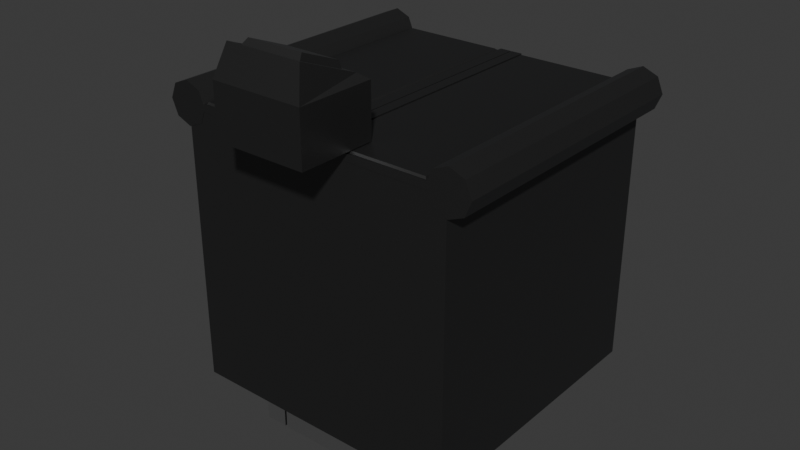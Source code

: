 # Source: trapS.blend  (saved by Blender 4.5.87; exported with 4.5.12 LTS)
import bpy
from mathutils import Matrix  # noqa: F401  (used for matrix-valued properties, if any)

bpy.ops.wm.read_factory_settings(use_empty=True)
scene = bpy.context.scene
scene.name = 'Scene'

# ---- collections
col_collection = bpy.data.collections.new('Collection'); scene.collection.children.link(col_collection)

# ---- materials (node trees are filled in below, after node groups)
mat_metal_dark = bpy.data.materials.new('metal.dark')
mat_metal_bright = bpy.data.materials.new('metal.bright')

# ---- material node trees
mat_metal_dark.use_nodes = True; mat_metal_dark.node_tree.nodes.clear()
_N = mat_metal_dark.node_tree.nodes; _L = mat_metal_dark.node_tree.links
n0 = _N.new('ShaderNodeOutputMaterial'); n0.name = 'Material Output'; n0.location = (200, 100)
n1 = _N.new('ShaderNodeBsdfMetallic'); n1.name = 'Metallic BSDF'; n1.location = (-249, 30)
n1.inputs[0].default_value = (0.132, 0.132, 0.132, 1.0)
_L.new(n1.outputs[0], n0.inputs[0])
n0.is_active_output = True
mat_metal_bright.use_nodes = True; mat_metal_bright.node_tree.nodes.clear()
_N = mat_metal_bright.node_tree.nodes; _L = mat_metal_bright.node_tree.links
n0 = _N.new('ShaderNodeOutputMaterial'); n0.name = 'Material Output'; n0.location = (200, 100)
n1 = _N.new('ShaderNodeBsdfMetallic'); n1.name = 'Metallic BSDF'; n1.location = (-249, 30)
n1.inputs[0].default_value = (0.4607, 0.4607, 0.4607, 1.0)
_L.new(n1.outputs[0], n0.inputs[0])
n0.is_active_output = True

# ---- world
world_world = bpy.data.worlds.new('World'); scene.world = world_world
world_world.use_nodes = True; world_world.node_tree.nodes.clear()
_N = world_world.node_tree.nodes; _L = world_world.node_tree.links
n0 = _N.new('ShaderNodeOutputWorld'); n0.name = 'World Output'; n0.location = (200, 100)
n1 = _N.new('ShaderNodeBackground'); n1.name = 'Background'; n1.location = (-200, 100)
n1.inputs[0].default_value = (0.05088, 0.05088, 0.05088, 1.0)
_L.new(n1.outputs[0], n0.inputs[0])
n0.is_active_output = True
world_world.color = (0.05088, 0.05088, 0.05088)
world_world.sun_shadow_jitter_overblur = 0.0

# ---- meshes
me_cube_002 = bpy.data.meshes.new('Cube.002')
me_cube_002.from_pydata([(0.0, -0.5363, 0.03501), (0.0, -0.5363, 0.2738), (0.0, -0.8993, 0.2738), (-0.2152, -0.5363, 0.2738), (-0.2152, -0.8993, 0.2738), (0.0, -0.5908, 0.3083), (0.0, -0.8336, 0.4061), (-0.1312, -0.6093, 0.3466), (-0.1312, -0.7937, 0.4208), (-0.1786, -0.5719, 0.3007), (0.0, -0.5719, 0.3007), (-0.1786, -0.8525, 0.4137), (0.0, -0.8525, 0.4137), (-0.1583, -0.5908, 0.3083), (0.0, -0.609, 0.2932), (-0.1583, -0.8336, 0.4061), (0.0, -0.831, 0.3825), (-0.2152, -0.5363, 0.03501), (0.0, -0.8993, 0.03501), (-0.2152, -0.8993, 0.03501), (-0.1515, -0.609, 0.2932), (0.0, -0.6093, 0.3466), (-0.1515, -0.831, 0.3825), (0.0, -0.7937, 0.4208), (-0.4303, -0.5438, -1.51), (-0.4303, -0.5438, -1.078), (-0.4303, 0.5438, -1.51), (-0.4303, 0.5438, -1.078), (0.0, 0.5438, -1.51), (0.0, 0.5438, -0.7831), (0.0, -0.5438, -0.7831), (-0.4303, 0.1817, -1.51), (-0.4303, -0.1808, -1.51), (-0.4303, -0.1808, -1.078), (-0.4303, 0.1817, -1.078), (0.0, 0.1817, -0.7831), (0.0, 0.1817, -1.51), (-0.2152, 0.5438, -0.9304), (0.0, -0.1808, -1.51), (0.0, -0.5438, -1.51), (-0.2152, 0.1817, -0.9304), (-0.2152, -0.1808, -0.9304), (-0.2152, 0.5438, -1.51), (-0.2152, -0.5438, -0.9304), (-0.2152, 0.1817, -1.51), (-0.2152, -0.1808, -1.51), (-0.2152, -0.5438, -1.51), (0.0, -0.1808, -0.7831), (-0.4991, 0.08261, -1.303), (-0.4991, 0.08261, -1.094), (-0.3931, 0.03868, -1.303), (-0.3931, 0.03868, -1.094), (-0.3491, -0.06739, -1.303), (-0.3491, -0.06739, -1.094), (-0.3931, -0.1735, -1.303), (-0.3931, -0.1735, -1.094), (-0.4991, 0.1207, -1.094), (-0.3661, 0.06562, -1.303), (-0.3661, 0.06562, -1.094), (-0.311, -0.06739, -1.303), (-0.311, -0.06739, -1.094), (-0.3661, -0.2004, -1.303), (-0.3661, -0.2004, -1.094), (-0.4991, -0.2174, -1.094), (-0.4991, -0.2174, -1.303), (-0.4991, -0.2555, -1.094), (-0.4991, -0.2555, -1.303), (-0.4991, 0.1207, -1.303), (-0.6623, -0.6585, 0.1051), (-0.6623, 0.6595, 0.1051), (-0.733, -0.6585, 0.07578), (-0.733, 0.6595, 0.07578), (-0.7623, -0.6585, 0.005073), (-0.7623, 0.6595, 0.005073), (-0.733, -0.6585, -0.06564), (-0.733, 0.6595, -0.06564), (-0.6623, -0.6585, -0.09493), (-0.6623, 0.6595, -0.09493), (-0.5916, -0.6585, -0.06564), (-0.5916, 0.6595, -0.06564), (-0.00209, 0.6595, 0.02201), (-0.00209, 0.6595, -0.01186), (-0.5916, -0.6585, 0.07578), (-0.5916, 0.6595, 0.07578), (-0.5693, -0.6585, -0.01186), (-0.5532, -0.6425, 0.03112), (-0.5532, 0.6434, 0.03112), (-0.5693, 0.6595, -0.01186), (-0.00209, -0.6585, 0.02201), (-0.00209, -0.6585, -0.01186), (-0.05637, -0.6585, -0.01186), (-0.07245, -0.6425, 0.03112), (-0.07245, 0.6434, 0.03112), (-0.05637, 0.6595, -0.01186), (-0.05637, -0.6649, -0.01859), (-0.00209, -0.6649, -0.01859), (-0.00209, 0.6658, 0.02874), (-0.00209, -0.6649, 0.02874), (-0.00209, 0.6658, -0.01859), (-0.05637, 0.6658, 0.02874), (-0.05637, -0.6649, 0.02874), (-0.05637, 0.6658, -0.01859), (-0.5693, 0.6595, 0.02201), (-0.5693, -0.6585, 0.02201), (-0.05637, -0.6585, 0.02201), (-0.05637, 0.6595, 0.02201), (-0.5587, 0.6488, 0.02201), (-0.5587, -0.6479, 0.02201), (-0.06699, -0.6479, 0.02201), (-0.067, 0.6488, 0.02201), (-0.6573, -0.6573, -1.302), (-0.6573, -0.6573, 0.01281), (-0.6573, 0.6573, -1.302), (-0.6573, 0.6573, 0.01281), (0.0, -0.6573, -1.302), (0.0, -0.6573, 0.01281), (0.0, 0.6573, -1.302), (0.0, 0.6573, 0.01281), (-0.3227, 0.5438, -1.004), (-0.3119, 0.5438, -1.51), (-0.3119, -0.5438, -0.9966), (-0.3119, 0.1817, -1.51), (-0.3119, -0.1808, -1.51), (-0.3227, -0.5438, -1.51), (-0.3227, 0.1817, -1.004), (-0.3227, -0.1808, -1.004), (-0.3119, -0.1808, -0.9966), (-0.3227, -0.5438, -1.004), (-0.3227, -0.1808, -1.51), (-0.3119, -0.5438, -1.51), (-0.3119, 0.5438, -0.9966), (-0.3227, 0.5438, -1.51), (-0.3227, 0.1817, -1.51), (-0.3119, 0.1817, -0.9966)], [(117, 115)], [(19, 18, 2, 4), (9, 3, 4, 11), (17, 19, 4, 3), (21, 7, 8, 23), (1, 3, 9, 10), (0, 17, 3, 1), (12, 11, 4, 2), (13, 5, 10, 9), (6, 15, 11, 12), (15, 13, 9, 11), (20, 14, 5, 13), (16, 22, 15, 6), (22, 20, 13, 15), (7, 21, 14, 20), (23, 8, 22, 16), (8, 7, 20, 22), (17, 0, 18, 19), (31, 34, 27, 26), (123, 127, 25, 24), (42, 37, 29, 28), (42, 28, 36, 44), (44, 36, 38, 45), (118, 27, 34, 124), (124, 34, 33, 125), (32, 33, 34, 31), (121, 44, 45, 122), (119, 42, 44, 121), (119, 130, 37, 42), (24, 25, 33, 32), (122, 45, 46, 129), (45, 38, 39, 46), (125, 33, 25, 127), (39, 30, 43, 46), (29, 37, 40, 35), (35, 40, 41, 47), (47, 41, 43, 30), (53, 55, 62, 60), (48, 50, 51, 49), (54, 52, 59, 61), (61, 62, 65, 66), (50, 52, 53, 51), (59, 60, 62, 61), (52, 54, 55, 53), (55, 63, 65, 62), (57, 58, 60, 59), (54, 64, 63, 55), (67, 56, 58, 57), (49, 51, 58, 56), (52, 50, 57, 59), (51, 53, 60, 58), (50, 48, 67, 57), (64, 54, 61, 66), (48, 49, 56, 67), (66, 65, 63, 64), (68, 69, 71, 70), (70, 71, 73, 72), (72, 73, 75, 74), (74, 75, 77, 76), (76, 77, 79, 78), (88, 80, 96, 97), (80, 88, 89, 81), (104, 90, 94, 100), (82, 83, 69, 68), (89, 88, 97, 95), (90, 93, 101, 94), (68, 70, 72, 74, 76, 78, 84, 103, 82), (78, 79, 87, 84), (103, 102, 83, 82), (71, 69, 83, 102, 87, 79, 77, 75, 73), (103, 84, 90, 104), (86, 85, 91, 92), (84, 87, 93, 90), (87, 102, 105, 93), (101, 99, 96, 98), (94, 101, 98, 95), (99, 100, 97, 96), (100, 94, 95, 97), (93, 105, 99, 101), (80, 81, 98, 96), (105, 104, 100, 99), (81, 89, 95, 98), (107, 106, 102, 103), (108, 107, 103, 104), (106, 109, 105, 102), (109, 108, 104, 105), (85, 86, 106, 107), (91, 85, 107, 108), (86, 92, 109, 106), (92, 91, 108, 109), (110, 112, 113, 111), (112, 116, 117, 113), (114, 110, 111, 115), (112, 110, 114, 116), (41, 126, 120, 43), (32, 128, 123, 24), (26, 27, 118, 131), (26, 131, 132, 31), (31, 132, 128, 32), (40, 133, 126, 41), (37, 130, 133, 40), (46, 43, 120, 129), (129, 120, 126, 133, 130, 119, 121, 122), (127, 123, 128, 132, 131, 118, 124, 125)])
me_cube_002.polygons.foreach_set('material_index', [0, 0, 0, 0, 0, 0, 0, 0, 0, 0, 0, 0, 0, 0, 0, 0, 0, 1, 1, 1, 1, 1, 1, 1, 1, 1, 1, 1, 1, 1, 1, 1, 1, 1, 1, 1, 1, 1, 1, 1, 1, 1, 1, 1, 1, 1, 1, 1, 1, 1, 1, 1, 1, 1, -1, -1, -1, -1, -1, -1, -1, -1, -1, -1, -1, -1, -1, -1, -1, -1, -1, -1, -1, -1, -1, -1, -1, -1, -1, -1, -1, -1, -1, -1, -1, -1, -1, -1, -1, -1, -1, -1, -1, 1, 1, 1, 1, 1, 1, 1, 1, 0, 0])
_uv = me_cube_002.uv_layers.new(name='UVMap')
_uv.uv.foreach_set('vector', [0.0002545, 0.7687, 0.0002545, 0.7164, 0.05984, 0.7156, 0.05539, 0.7635, 0.0791, 0.8363, 0.06777, 0.8408, 0.05539, 0.7635, 0.08916, 0.7641, 0.01436, 0.8534, 0.0002545, 0.7687, 0.05539, 0.7635, 0.06777, 0.8408, 0.2192, 0.7804, 0.1898, 0.7772, 0.1892, 0.7324, 0.2199, 0.7298, 0.08555, 0.8838, 0.06777, 0.8408, 0.0791, 0.8363, 0.09545, 0.8775, 0.03064, 0.9011, 0.01436, 0.8534, 0.06777, 0.8408, 0.08555, 0.8838, 0.09714, 0.7247, 0.08916, 0.7641, 0.05539, 0.7635, 0.05984, 0.7156, 0.08498, 0.8346, 0.09981, 0.8753, 0.09545, 0.8775, 0.0791, 0.8363, 0.1019, 0.7259, 0.09449, 0.7659, 0.08916, 0.7641, 0.09714, 0.7247, 0.09449, 0.7659, 0.08498, 0.8346, 0.0791, 0.8363, 0.08916, 0.7641, 0.0906, 0.8331, 0.105, 0.8733, 0.09981, 0.8753, 0.08498, 0.8346, 0.1073, 0.727, 0.09974, 0.7678, 0.09449, 0.7659, 0.1019, 0.7259, 0.09974, 0.7678, 0.0906, 0.8331, 0.08498, 0.8346, 0.09449, 0.7659, 0.1898, 0.7772, 0.2192, 0.7804, 0.2168, 0.7947, 0.1779, 0.7851, 0.2199, 0.7298, 0.1892, 0.7324, 0.1779, 0.7244, 0.2176, 0.7156, 0.1892, 0.7324, 0.1898, 0.7772, 0.1779, 0.7851, 0.1779, 0.7244, 0.7873, 0.3947, 0.7369, 0.3947, 0.7369, 0.3096, 0.7873, 0.3096, 0.6699, 0.5629, 0.5738, 0.5812, 0.5589, 0.5043, 0.611, 0.4567, 0.4987, 0.7878, 0.5581, 0.712, 0.5739, 0.725, 0.586, 0.7972, 0.4566, 0.4004, 0.5777, 0.3469, 0.6356, 0.3658, 0.481, 0.4493, 0.8555, 0.2559, 0.8052, 0.255, 0.8066, 0.1705, 0.857, 0.1709, 0.857, 0.1709, 0.8066, 0.1705, 0.8064, 0.08613, 0.8568, 0.08573, 0.5405, 0.5138, 0.5589, 0.5043, 0.5738, 0.5812, 0.524, 0.5861, 0.524, 0.5861, 0.5738, 0.5812, 0.5804, 0.6543, 0.5308, 0.6547, 0.6811, 0.6901, 0.5804, 0.6543, 0.5738, 0.5812, 0.6699, 0.5629, 0.8796, 0.1711, 0.857, 0.1709, 0.8568, 0.08573, 0.8795, 0.08551, 0.8781, 0.2563, 0.8555, 0.2559, 0.857, 0.1709, 0.8796, 0.1711, 0.447, 0.3742, 0.5528, 0.3379, 0.5777, 0.3469, 0.4566, 0.4004, 0.586, 0.7972, 0.5739, 0.725, 0.5804, 0.6543, 0.6811, 0.6901, 0.8795, 0.08551, 0.8568, 0.08573, 0.8556, 0.0005974, 0.8783, 0.0002545, 0.8568, 0.08573, 0.8064, 0.08613, 0.8052, 0.00127, 0.8556, 0.0005974, 0.5308, 0.6547, 0.5804, 0.6543, 0.5739, 0.725, 0.5581, 0.712, 0.4761, 0.0002545, 0.6326, 0.08405, 0.5729, 0.1023, 0.4519, 0.04969, 0.6356, 0.3658, 0.5777, 0.3469, 0.5806, 0.2649, 0.6424, 0.2679, 0.6424, 0.2679, 0.5806, 0.2649, 0.5776, 0.1839, 0.6391, 0.1788, 0.6391, 0.1788, 0.5776, 0.1839, 0.5729, 0.1023, 0.6326, 0.08405, 0.1087, 0.7876, 0.1078, 0.7542, 0.117, 0.7555, 0.1174, 0.7879, 0.7362, 0.3096, 0.7364, 0.3366, 0.6873, 0.3367, 0.6872, 0.3098, 0.1774, 0.7546, 0.1764, 0.7877, 0.1678, 0.7882, 0.1681, 0.7557, 0.1681, 0.7557, 0.117, 0.7555, 0.1199, 0.7229, 0.1659, 0.7247, 0.7364, 0.3366, 0.7363, 0.3635, 0.6872, 0.3635, 0.6873, 0.3367, 0.1678, 0.7882, 0.1174, 0.7879, 0.117, 0.7555, 0.1681, 0.7557, 0.7363, 0.3635, 0.7363, 0.3904, 0.6872, 0.3905, 0.6872, 0.3635, 0.1078, 0.7542, 0.1147, 0.7156, 0.1199, 0.7229, 0.117, 0.7555, 0.1688, 0.8205, 0.1165, 0.8204, 0.1174, 0.7879, 0.1678, 0.7882, 0.7363, 0.3904, 0.7364, 0.4172, 0.6874, 0.4174, 0.6872, 0.3905, 0.1653, 0.8539, 0.1204, 0.852, 0.1165, 0.8204, 0.1688, 0.8205, 0.1132, 0.8597, 0.108, 0.8208, 0.1165, 0.8204, 0.1204, 0.852, 0.1764, 0.7877, 0.1774, 0.8208, 0.1688, 0.8205, 0.1678, 0.7882, 0.108, 0.8208, 0.1087, 0.7876, 0.1174, 0.7879, 0.1165, 0.8204, 0.1774, 0.8208, 0.1722, 0.861, 0.1653, 0.8539, 0.1688, 0.8205, 0.1713, 0.7169, 0.1774, 0.7546, 0.1681, 0.7557, 0.1659, 0.7247, 0.1722, 0.861, 0.1132, 0.8597, 0.1204, 0.852, 0.1653, 0.8539, 0.1659, 0.7247, 0.1199, 0.7229, 0.1147, 0.7156, 0.1713, 0.7169, 0.7731, 0.000257, 0.7731, 0.3091, 0.7552, 0.3091, 0.7552, 0.0002779, 0.6564, 0.3526, 0.6565, 0.04386, 0.6744, 0.04377, 0.6744, 0.3527, 0.6872, 0.3091, 0.6872, 0.0002813, 0.7052, 0.0002639, 0.7052, 0.3091, 0.7052, 0.3091, 0.7052, 0.0002639, 0.7231, 0.0002546, 0.7231, 0.3091, 0.7231, 0.3091, 0.7231, 0.0002546, 0.741, 0.0002579, 0.741, 0.3091, 0.8467, 0.4619, 0.8473, 0.7771, 0.842, 0.7799, 0.8413, 0.4603, 0.8473, 0.7771, 0.8467, 0.4619, 0.8599, 0.4617, 0.8605, 0.7787, 0.8233, 0.4614, 0.8183, 0.4531, 0.8236, 0.4498, 0.8288, 0.4601, 0.791, 0.0002546, 0.791, 0.3091, 0.7731, 0.3091, 0.7731, 0.000257, 0.8599, 0.4617, 0.8467, 0.4619, 0.8413, 0.4603, 0.8481, 0.4525, 0.8837, 0.4624, 0.8846, 0.7777, 0.879, 0.7795, 0.8781, 0.4608, 0.6434, 0.3649, 0.6564, 0.3526, 0.6744, 0.3527, 0.6867, 0.3659, 0.6861, 0.3839, 0.6731, 0.3962, 0.6595, 0.3958, 0.6523, 0.3926, 0.6429, 0.3827, 0.741, 0.3091, 0.741, 0.0002579, 0.7547, 0.0002783, 0.7547, 0.3091, 0.8047, 0.0002739, 0.8047, 0.3091, 0.791, 0.3091, 0.791, 0.0002546, 0.6565, 0.04386, 0.6434, 0.03163, 0.6429, 0.01375, 0.6523, 0.003917, 0.6595, 0.0006971, 0.6731, 0.0002545, 0.6861, 0.01256, 0.6867, 0.03057, 0.6744, 0.04377, 0.6816, 0.4595, 0.6818, 0.4515, 0.8183, 0.4531, 0.8233, 0.4614, 0.6941, 0.7692, 0.694, 0.4695, 0.807, 0.4714, 0.8076, 0.7691, 0.9977, 0.4628, 0.9997, 0.7749, 0.8846, 0.7777, 0.8837, 0.4624, 0.6816, 0.7872, 0.6817, 0.7793, 0.8239, 0.779, 0.8188, 0.7872, 0.8224, 0.7895, 0.8294, 0.7804, 0.842, 0.7799, 0.8458, 0.7899, 0.8781, 0.4608, 0.879, 0.7795, 0.8662, 0.78, 0.8654, 0.4605, 0.8294, 0.7804, 0.8288, 0.4601, 0.8413, 0.4603, 0.842, 0.7799, 0.8288, 0.4601, 0.8236, 0.4498, 0.8481, 0.4525, 0.8413, 0.4603, 0.8188, 0.7872, 0.8239, 0.779, 0.8294, 0.7804, 0.8224, 0.7895, 0.8473, 0.7771, 0.8605, 0.7787, 0.8458, 0.7899, 0.842, 0.7799, 0.8239, 0.779, 0.8233, 0.4614, 0.8288, 0.4601, 0.8294, 0.7804, 0.8605, 0.7787, 0.8599, 0.4617, 0.8654, 0.4605, 0.8662, 0.78, 0.6871, 0.464, 0.6872, 0.7748, 0.6817, 0.7793, 0.6816, 0.4595, 0.814, 0.4659, 0.6871, 0.464, 0.6816, 0.4595, 0.8233, 0.4614, 0.6872, 0.7748, 0.8145, 0.7744, 0.8239, 0.779, 0.6817, 0.7793, 0.8145, 0.7744, 0.814, 0.4659, 0.8233, 0.4614, 0.8239, 0.779, 0.694, 0.4695, 0.6941, 0.7692, 0.6872, 0.7748, 0.6871, 0.464, 0.807, 0.4714, 0.694, 0.4695, 0.6871, 0.464, 0.814, 0.4659, 0.6941, 0.7692, 0.8076, 0.7691, 0.8145, 0.7744, 0.6872, 0.7748, 0.8076, 0.7691, 0.807, 0.4714, 0.814, 0.4659, 0.8145, 0.7744, 0.1215, 0.5013, 0.1408, 0.2402, 0.4023, 0.1333, 0.4258, 0.5297, 0.1408, 0.2402, 0.0002546, 0.1512, 0.3143, 0.0002545, 0.4023, 0.1333, 0.0002546, 0.5834, 0.1215, 0.5013, 0.4258, 0.5297, 0.3645, 0.7151, 0.1408, 0.2402, 0.1215, 0.5013, 0.0002546, 0.5834, 0.0002546, 0.1512, 0.5776, 0.1839, 0.5488, 0.1861, 0.5476, 0.1111, 0.5729, 0.1023, 0.9054, 0.0854, 0.8802, 0.08543, 0.8806, 0.0002545, 0.9058, 0.0004403, 0.611, 0.4567, 0.5589, 0.5043, 0.5405, 0.5138, 0.4836, 0.4498, 0.9053, 0.2553, 0.8802, 0.2551, 0.8805, 0.1704, 0.9058, 0.1704, 0.9058, 0.1704, 0.8805, 0.1704, 0.8802, 0.08543, 0.9054, 0.0854, 0.5806, 0.2649, 0.5517, 0.2641, 0.5488, 0.1861, 0.5776, 0.1839, 0.5777, 0.3469, 0.5528, 0.3379, 0.5517, 0.2641, 0.5806, 0.2649, 0.4519, 0.04969, 0.5729, 0.1023, 0.5476, 0.1111, 0.4426, 0.07657, 0.4426, 0.07657, 0.5476, 0.1111, 0.5488, 0.1861, 0.5517, 0.2641, 0.5528, 0.3379, 0.447, 0.3742, 0.4264, 0.275, 0.4264, 0.1778, 0.5581, 0.712, 0.4987, 0.7878, 0.4264, 0.6813, 0.4264, 0.559, 0.4836, 0.4498, 0.5405, 0.5138, 0.524, 0.5861, 0.5308, 0.6547])
me_cube_002.materials.append(mat_metal_dark)
me_cube_002.materials.append(mat_metal_bright)
me_cube_002.update()
arm_traparma = bpy.data.armatures.new('trapArma')  # bones are not reproduced

# ---- objects
ob_trapsyb = bpy.data.objects.new('trapSyb', me_cube_002)
ob_traps_rig = bpy.data.objects.new('TrapS.Rig', arm_traparma)

# ---- transforms, parenting, visibility, modifiers, constraints
ob_trapsyb.parent = ob_traps_rig
ob_trapsyb.location = (0.0, 0.0, 0.0)
_vg = ob_trapsyb.vertex_groups.new(name='Bone')
_vg = ob_trapsyb.vertex_groups.new(name='main')
for _i, _w in zip([24, 25, 26, 27, 28, 29, 30, 31, 32, 33, 34, 35, 36, 37, 38, 39, 40, 41, 42, 43, 44, 45, 46, 47, 118, 119, 120, 121, 122, 123, 124, 125, 126, 127, 128, 129, 130, 131, 132, 133], [1.0, 1.0, 1.0, 1.0, 0.0, 0.0, 0.0, 1.0, 1.0, 1.0, 1.0, 0.0, 0.0, 0.0, 0.0, 0.0, 0.0, 0.0, 0.0, 0.0, 0.0, 0.0, 0.0, 0.0, 1.0, 0.0, 0.0, 0.0, 0.0, 1.0, 1.0, 1.0, 0.0, 1.0, 1.0, 0.0, 0.0, 1.0, 1.0, 0.0]): _vg.add([_i], _w, 'REPLACE')
_vg = ob_trapsyb.vertex_groups.new(name='lock.R')
_vg.add([48, 49, 50, 51, 52, 53, 54, 55, 56, 57, 58, 59, 60, 61, 62, 63, 64, 65, 66, 67], 1.0, 'REPLACE')
_vg = ob_trapsyb.vertex_groups.new(name='lock.L')
_vg = ob_trapsyb.vertex_groups.new(name='Door.R')
_vg.add([68, 69, 70, 71, 72, 73, 74, 75, 76, 77, 78, 79, 80, 81, 82, 83, 84, 85, 86, 87, 88, 89, 90, 91, 92, 93, 94, 95, 96, 97, 98, 99, 100, 101, 102, 103, 104, 105, 106, 107, 108, 109], 1.0, 'REPLACE')
_vg = ob_trapsyb.vertex_groups.new(name='Door.L')
_vg = ob_trapsyb.vertex_groups.new(name='movingPart')
_vg.add([28, 29, 30, 35, 36, 37, 38, 39, 40, 41, 42, 43, 44, 45, 46, 47, 119, 120, 121, 122, 126, 129, 130, 133], 1.0, 'REPLACE')
_m = ob_trapsyb.modifiers.new('Mirror', 'MIRROR')
_m.use_clip = True
_m = ob_trapsyb.modifiers.new('Bevel', 'BEVEL')
_m.width = 0.24
_m.width_pct = 0.24
_m.segments = 2
_m.limit_method = 'WEIGHT'
_m = ob_trapsyb.modifiers.new('Armature', 'ARMATURE')
_m.object = ob_traps_rig
ob_traps_rig.location = (0.0, 0.0, 0.0)

# ---- collection membership
col_collection.objects.link(ob_trapsyb)
col_collection.objects.link(ob_traps_rig)

# ---- scene / render settings (as saved in the file)
scene.frame_start = 1; scene.frame_end = 360; scene.frame_set(5)
scene.render.engine = 'BLENDER_EEVEE_NEXT'
bpy.context.view_layer.update()

# ---- added for rendering (the .blend has no active camera and no usable light): camera, sun
cam_auto = bpy.data.cameras.new('AutoCamera')
cam_auto.lens = 50.0
cam_auto.sensor_width = 36.0
cam_auto.clip_end = 1000.0
ob_auto_camera = bpy.data.objects.new('AutoCamera', cam_auto)
scene.collection.objects.link(ob_auto_camera)
ob_auto_camera.location = (2.69792, -3.35426, 1.61369)
ob_auto_camera.rotation_euler = (1.09748, -7.21219e-08, 0.694738)
scene.camera = ob_auto_camera
light_auto_sun = bpy.data.lights.new('AutoSun', 'SUN')
light_auto_sun.energy = 3.0
light_auto_sun.angle = 0.0523599
ob_auto_sun = bpy.data.objects.new('AutoSun', light_auto_sun)
scene.collection.objects.link(ob_auto_sun)
ob_auto_sun.rotation_euler = (0.872665, 0.174533, 0.523599)
bpy.context.view_layer.update()

